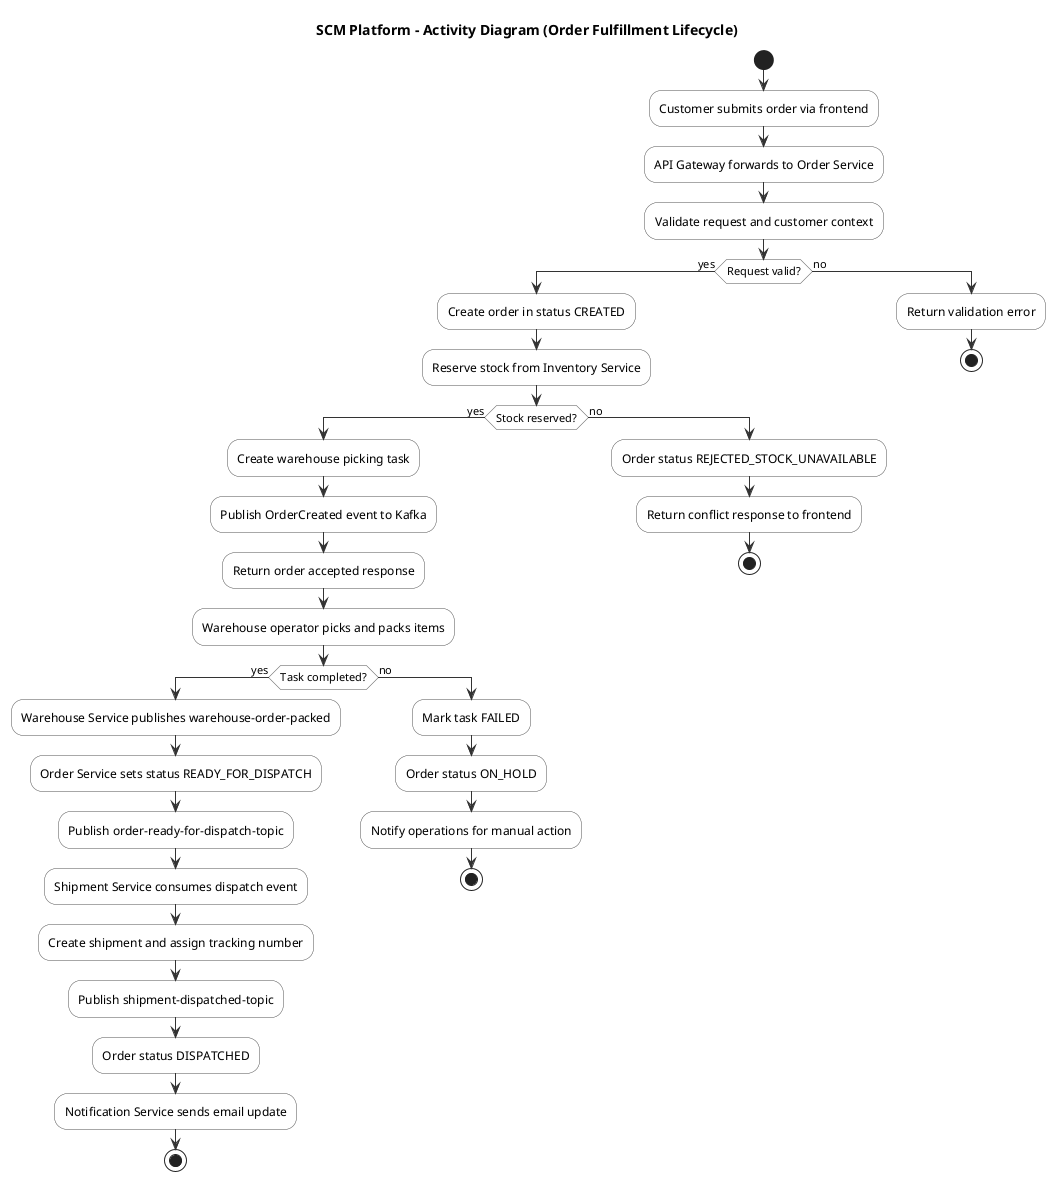

The diagram above was rendered by PlantUML. Its source (embedded in the PNG):
@startuml
skinparam shadowing false
skinparam activity {
  BackgroundColor #F9F9F9
  BorderColor #555
  ArrowColor #333
}

title SCM Platform - Activity Diagram (Order Fulfillment Lifecycle)

start
:Customer submits order via frontend;
:API Gateway forwards to Order Service;

:Validate request and customer context;
if (Request valid?) then (yes)
  :Create order in status CREATED;
  :Reserve stock from Inventory Service;

  if (Stock reserved?) then (yes)
    :Create warehouse picking task;
    :Publish OrderCreated event to Kafka;
    :Return order accepted response;

    :Warehouse operator picks and packs items;
    if (Task completed?) then (yes)
      :Warehouse Service publishes warehouse-order-packed;
      :Order Service sets status READY_FOR_DISPATCH;
      :Publish order-ready-for-dispatch-topic;

      :Shipment Service consumes dispatch event;
      :Create shipment and assign tracking number;
      :Publish shipment-dispatched-topic;
      :Order status DISPATCHED;

      :Notification Service sends email update;
      stop
    else (no)
      :Mark task FAILED;
      :Order status ON_HOLD;
      :Notify operations for manual action;
      stop
    endif

  else (no)
    :Order status REJECTED_STOCK_UNAVAILABLE;
    :Return conflict response to frontend;
    stop
  endif

else (no)
  :Return validation error;
  stop
endif

@enduml